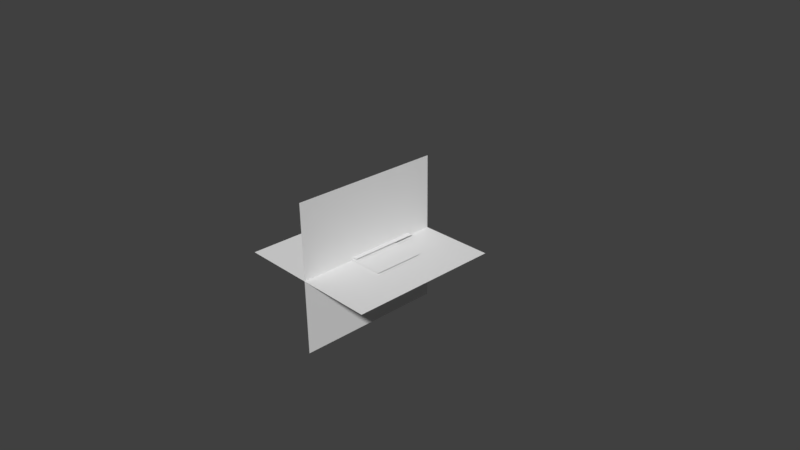 # Source: cutfx.blend  (saved by Blender 2.79.0; exported with 4.5.12 LTS)
import bpy
from mathutils import Matrix  # noqa: F401  (used for matrix-valued properties, if any)

bpy.ops.wm.read_factory_settings(use_empty=True)
scene = bpy.context.scene
scene.name = 'Scene'

# ---- collections
col_collection_1 = bpy.data.collections.new('Collection 1'); scene.collection.children.link(col_collection_1)

# ---- materials (node trees are filled in below, after node groups)
mat_material = bpy.data.materials.new('Material')
mat_material.alpha_threshold = 0.0
mat_material.use_transparent_shadow = False
mat_material.roughness = 0.5

# ---- material node trees

# ---- world
world_world = bpy.data.worlds.new('World'); scene.world = world_world
world_world.color = (0.05088, 0.05088, 0.05088)
world_world.use_sun_shadow = False
world_world.sun_shadow_jitter_overblur = 0.0
world_world.cycles.sampling_method = 'MANUAL'

# ---- cameras
cam_camera = bpy.data.cameras.new('Camera')
cam_camera.clip_end = 100.0
cam_camera.lens = 35.0
cam_camera.sensor_width = 32.0
cam_camera.sensor_height = 18.0
cam_camera.ortho_scale = 7.314
cam_camera.dof.focus_distance = 0.0
cam_camera.dof.aperture_fstop = 128.0

# ---- meshes
me_00glow_001 = bpy.data.meshes.new('00glow.001')
me_00glow_001.from_pydata([(-1.044, -1.044, -1.244e-07), (1.044, -1.044, -1.244e-07), (-1.044, 1.044, 1.244e-07), (1.044, 1.044, 1.244e-07)], [], [(0, 1, 3, 2)])
_uv = me_00glow_001.uv_layers.new(name='UVMap')
_uv.uv.foreach_set('vector', [7.076e-05, 0.51, 0.9999, 0.51, 0.9999, 0.998, 7.07e-05, 0.998])
me_00glow_001.use_remesh_preserve_volume = False
me_00glow_001.use_remesh_preserve_attributes = False
me_00glow_001.use_mirror_vertex_groups = False
me_00glow_001.update()
me_01arc = bpy.data.meshes.new('01arc')
me_01arc.from_pydata([(-0.503, -0.3059, -3.646e-08), (0.503, -0.3059, -3.646e-08), (0.503, 0.3958, 4.718e-08), (-0.503, 0.3958, 4.718e-08)], [], [(0, 1, 2, 3)])
_uv = me_01arc.uv_layers.new(name='UVMap')
_uv.uv.foreach_set('vector', [7.075e-05, 0.1517, 0.9999, 0.1517, 0.9999, 0.5, 7.071e-05, 0.5])
me_01arc.materials.append(mat_material)
me_01arc.use_remesh_preserve_volume = False
me_01arc.use_remesh_preserve_attributes = False
me_01arc.use_mirror_vertex_groups = False
me_01arc.update()
me_02cut = bpy.data.meshes.new('02cut')
me_02cut.from_pydata([(-0.0734, -0.4851, -5.783e-08), (0.0734, -0.4851, -5.783e-08), (-0.0734, 0.4851, 5.783e-08), (0.0734, 0.4851, 5.783e-08)], [], [(0, 1, 3, 2)])
_uv = me_02cut.uv_layers.new(name='UVMap')
_uv.uv.foreach_set('vector', [0.001709, 0.04883, 0.00171, 0.0007025, 0.997, 0.0007026, 0.997, 0.04883])
me_02cut.use_remesh_preserve_volume = False
me_02cut.use_remesh_preserve_attributes = False
me_02cut.use_mirror_vertex_groups = False
me_02cut.update()
me_00glow = bpy.data.meshes.new('00glow')
me_00glow.from_pydata([(-1.044, -1.044, -1.244e-07), (1.044, -1.044, -1.244e-07), (-1.044, 1.044, 1.244e-07), (1.044, 1.044, 1.244e-07)], [], [(0, 1, 3, 2)])
_uv = me_00glow.uv_layers.new(name='UVMap')
_uv.uv.foreach_set('vector', [7.076e-05, 0.51, 0.9999, 0.51, 0.9999, 0.998, 7.07e-05, 0.998])
me_00glow.use_remesh_preserve_volume = False
me_00glow.use_remesh_preserve_attributes = False
me_00glow.use_mirror_vertex_groups = False
me_00glow.update()

# ---- objects
ob_00glow_001 = bpy.data.objects.new('00glow.001', me_00glow_001)
ob_01arc = bpy.data.objects.new('01arc', me_01arc)
ob_02cut = bpy.data.objects.new('02cut', me_02cut)
ob_00glow = bpy.data.objects.new('00glow', me_00glow)
ob_camera = bpy.data.objects.new('Camera', cam_camera)

# ---- transforms, parenting, visibility, modifiers, constraints
ob_00glow_001.location = (0.0, -0.07108, 0.04564)
ob_00glow_001.rotation_euler = (-0.0, 1.571, 0.0)
ob_00glow_001.lineart.crease_threshold = 0.0
ob_01arc.location = (0.0, -0.07108, 0.06703)
ob_01arc.lineart.crease_threshold = 0.0
ob_02cut.location = (1.49e-08, 0.1289, 0.08733)
ob_02cut.lineart.crease_threshold = 0.0
ob_00glow.location = (0.0, -0.07108, 0.04564)
ob_00glow.lineart.crease_threshold = 0.0
ob_camera.location = (7.481, -6.508, 5.344)
ob_camera.rotation_euler = (1.109, 0.01082, 0.8149)
ob_camera.lock_rotations_4d = False
ob_camera.empty_display_type = 'ARROWS'
ob_camera.color = (0.0, 0.0, 0.0, 0.0)
ob_camera.display_type = 'WIRE'
ob_camera.lineart.crease_threshold = 0.0

# ---- collection membership
col_collection_1.objects.link(ob_00glow_001)
col_collection_1.objects.link(ob_01arc)
col_collection_1.objects.link(ob_02cut)
col_collection_1.objects.link(ob_00glow)
col_collection_1.objects.link(ob_camera)

# ---- scene / render settings (as saved in the file)
scene.camera = ob_camera
scene.frame_start = 1; scene.frame_end = 250; scene.frame_set(1)
scene.render.engine = 'BLENDER_EEVEE_NEXT'
scene.render.resolution_percentage = 50
scene.render.dither_intensity = 0.0
scene.cycles.use_denoising = False
scene.cycles.samples = 128
scene.cycles.sampling_pattern = 'TABULATED_SOBOL'
scene.cycles.use_adaptive_sampling = False
scene.cycles.use_light_tree = False
scene.cycles.blur_glossy = 0.0
scene.cycles.sample_clamp_indirect = 0.0
scene.view_settings.view_transform = 'Standard'
bpy.context.view_layer.update()

# ---- added for rendering (the .blend has no usable light): sun
light_auto_sun = bpy.data.lights.new('AutoSun', 'SUN')
light_auto_sun.energy = 3.0
light_auto_sun.angle = 0.0523599
ob_auto_sun = bpy.data.objects.new('AutoSun', light_auto_sun)
scene.collection.objects.link(ob_auto_sun)
ob_auto_sun.rotation_euler = (0.872665, 0.174533, 0.523599)
bpy.context.view_layer.update()
